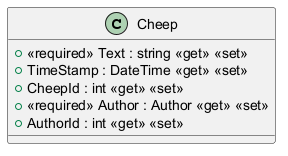

The diagram above was rendered by PlantUML. Its source (embedded in the PNG):
@startuml
class Cheep {
    + <<required>> Text : string <<get>> <<set>>
    + TimeStamp : DateTime <<get>> <<set>>
    + CheepId : int <<get>> <<set>>
    + <<required>> Author : Author <<get>> <<set>>
    + AuthorId : int <<get>> <<set>>
}
@enduml